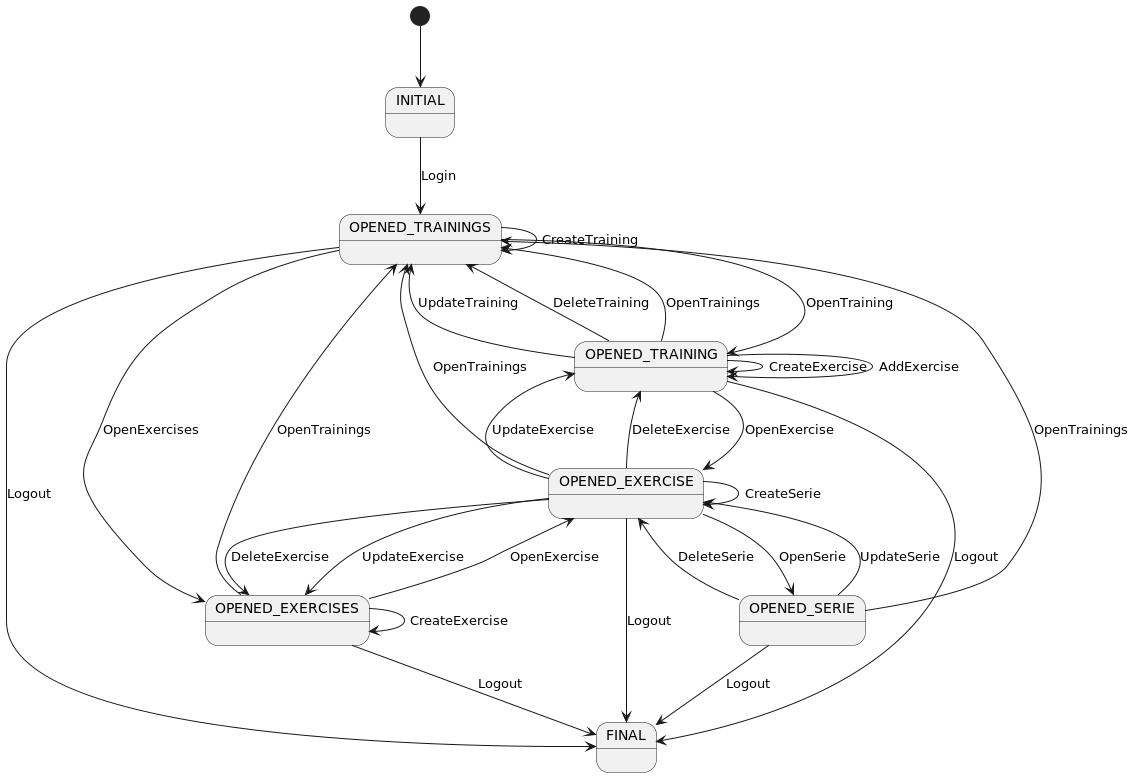

The diagram above was rendered by PlantUML. Its source (embedded in the PNG):
@startuml

state INITIAL
state OPENED_TRAININGS
state OPENED_TRAINING
state OPENED_EXERCISES
state OPENED_EXERCISE
state OPENED_SERIE
state FINAL

[*] --> INITIAL
INITIAL --> OPENED_TRAININGS : Login

OPENED_TRAININGS --> OPENED_TRAINING : OpenTraining
OPENED_TRAININGS --> OPENED_TRAININGS : CreateTraining
OPENED_TRAININGS --> OPENED_EXERCISES : OpenExercises

OPENED_TRAINING --> OPENED_TRAININGS : UpdateTraining
OPENED_TRAINING --> OPENED_TRAININGS : DeleteTraining
OPENED_TRAINING --> OPENED_TRAININGS : OpenTrainings
OPENED_TRAINING --> OPENED_TRAINING : CreateExercise
OPENED_TRAINING --> OPENED_TRAINING : AddExercise
OPENED_TRAINING --> OPENED_EXERCISE : OpenExercise

OPENED_EXERCISES --> OPENED_EXERCISE : OpenExercise
OPENED_EXERCISES --> OPENED_EXERCISES : CreateExercise
OPENED_EXERCISES --> OPENED_TRAININGS : OpenTrainings

OPENED_EXERCISE --> OPENED_EXERCISES : UpdateExercise
OPENED_EXERCISE --> OPENED_EXERCISES : DeleteExercise
OPENED_EXERCISE --> OPENED_EXERCISE : CreateSerie
OPENED_EXERCISE --> OPENED_TRAINING : UpdateExercise
OPENED_EXERCISE --> OPENED_TRAINING : DeleteExercise
OPENED_EXERCISE --> OPENED_SERIE : OpenSerie
OPENED_EXERCISE --> OPENED_TRAININGS : OpenTrainings

OPENED_SERIE --> OPENED_EXERCISE : UpdateSerie
OPENED_SERIE --> OPENED_EXERCISE : DeleteSerie
OPENED_SERIE --> OPENED_TRAININGS : OpenTrainings

OPENED_TRAININGS --> FINAL : Logout
OPENED_EXERCISES --> FINAL : Logout
OPENED_TRAINING --> FINAL : Logout
OPENED_EXERCISE --> FINAL : Logout
OPENED_SERIE --> FINAL : Logout

@enduml